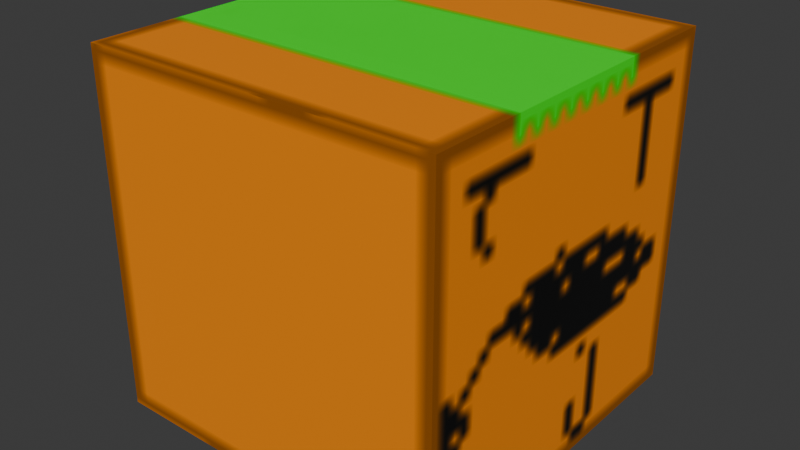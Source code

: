 # Source: Box_2.blend  (saved by Blender 5.0.119; exported with 4.5.12 LTS)
import bpy
from mathutils import Matrix  # noqa: F401  (used for matrix-valued properties, if any)

bpy.ops.wm.read_factory_settings(use_empty=True)
scene = bpy.context.scene
scene.name = 'Scene'

# ---- collections
col_collection = bpy.data.collections.new('Collection'); scene.collection.children.link(col_collection)

# ---- images (referenced by path relative to the original .blend; pixels are not part of the script)
import os
ASSET_DIR = os.environ.get("B2B_ASSET_DIR", "")  # directory of the original .blend (textures are referenced by path, not embedded)
HERE = os.path.dirname(os.path.abspath(__file__))  # packed textures are extracted next to this script under _unpacked/

def load_image(name, relpath, width, height, colorspace="sRGB"):
    """Load a texture the original file referenced (path relative to the .blend, or extracted next to this script)."""
    p = next((c for c in (os.path.join(HERE, relpath), os.path.join(ASSET_DIR, relpath)) if relpath and os.path.exists(c)), "")
    if p:
        img = bpy.data.images.load(p, check_existing=True)
        img.name = name
    else:  # same state as the original file: an image datablock whose file is absent (Cycles renders it pink)
        img = bpy.data.images.new(name, width, height)
        img.source = "FILE"
        img.filepath = "//" + (relpath or name)
    img.colorspace_settings.name = colorspace
    return img
img_booooooooox = load_image('booooooooox', '_unpacked/booooooooox.311e5460.png', 128, 128, 'sRGB')

# ---- materials (node trees are filled in below, after node groups)
mat_material_001 = bpy.data.materials.new('Material.001')

# ---- material node trees
mat_material_001.use_nodes = True; mat_material_001.node_tree.nodes.clear()
_N = mat_material_001.node_tree.nodes; _L = mat_material_001.node_tree.links
n0 = _N.new('ShaderNodeBsdfPrincipled'); n0.name = 'Principled BSDF'; n0.location = (-200, 100)
n1 = _N.new('ShaderNodeOutputMaterial'); n1.name = 'Material Output'; n1.location = (200, 100)
n2 = _N.new('ShaderNodeTexImage'); n2.name = 'Image Texture'; n2.location = (-693, 27)
n2.image = img_booooooooox
_L.new(n0.outputs[0], n1.inputs[0])
_L.new(n2.outputs[0], n0.inputs[0])
_L.new(n2.outputs[1], n0.inputs[4])
n1.is_active_output = True

# ---- world
world_world = bpy.data.worlds.new('World'); scene.world = world_world
world_world.use_nodes = True; world_world.node_tree.nodes.clear()
_N = world_world.node_tree.nodes; _L = world_world.node_tree.links
n0 = _N.new('ShaderNodeOutputWorld'); n0.name = 'World Output'; n0.location = (200, 100)
n1 = _N.new('ShaderNodeBackground'); n1.name = 'Background'; n1.location = (-200, 100)
n1.inputs[0].default_value = (0.05088, 0.05088, 0.05088, 1.0)
_L.new(n1.outputs[0], n0.inputs[0])
n0.is_active_output = True
world_world.color = (0.05088, 0.05088, 0.05088)
world_world.sun_shadow_jitter_overblur = 0.0

# ---- meshes
me_cube_001 = bpy.data.meshes.new('Cube.001')
me_cube_001.from_pydata([(-1.0, -1.0, -1.0), (-1.0, -1.0, 1.0), (-1.0, 1.0, -1.0), (-1.0, 1.0, 1.0), (1.0, -1.0, -1.0), (1.0, -1.0, 1.0), (1.0, 1.0, -1.0), (1.0, 1.0, 1.0)], [], [(0, 1, 3, 2), (2, 3, 7, 6), (6, 7, 5, 4), (4, 5, 1, 0), (2, 6, 4, 0), (7, 3, 1, 5)])
_uv = me_cube_001.uv_layers.new(name='UVMap')
_uv.uv.foreach_set('vector', [0.375, 0.0, 0.625, 0.0, 0.625, 0.25, 0.375, 0.25, 0.375, 0.25, 0.625, 0.25, 0.625, 0.5, 0.375, 0.5, 0.375, 0.5, 0.625, 0.5, 0.625, 0.75, 0.375, 0.75, 0.375, 0.75, 0.625, 0.75, 0.625, 1.0, 0.375, 1.0, 0.125, 0.5, 0.375, 0.5, 0.375, 0.75, 0.125, 0.75, 0.625, 0.5, 0.875, 0.5, 0.875, 0.75, 0.625, 0.75])
me_cube_001.materials.append(mat_material_001)
me_cube_001.update()

# ---- objects
ob_cube = bpy.data.objects.new('Cube', me_cube_001)

# ---- transforms, parenting, visibility, modifiers, constraints
ob_cube.location = (0.0, 0.0, 0.0)

# ---- collection membership
col_collection.objects.link(ob_cube)

# ---- scene / render settings (as saved in the file)
scene.frame_start = 1; scene.frame_end = 250; scene.frame_set(134)
scene.render.engine = 'BLENDER_EEVEE_NEXT'
scene.render.bake_bias = 0.0
scene.render.bake_samples = 0
scene.cycles.sampling_pattern = 'TABULATED_SOBOL'
scene.eevee.use_volume_custom_range = False
bpy.context.view_layer.update()

# ---- added for rendering (the .blend has no active camera and no usable light): camera, sun
cam_auto = bpy.data.cameras.new('AutoCamera')
cam_auto.lens = 50.0
cam_auto.sensor_width = 36.0
cam_auto.clip_end = 1000.0
ob_auto_camera = bpy.data.objects.new('AutoCamera', cam_auto)
scene.collection.objects.link(ob_auto_camera)
ob_auto_camera.location = (3.20507, -3.84609, 2.56406)
ob_auto_camera.rotation_euler = (1.09748, -7.21219e-08, 0.694738)
scene.camera = ob_auto_camera
light_auto_sun = bpy.data.lights.new('AutoSun', 'SUN')
light_auto_sun.energy = 3.0
light_auto_sun.angle = 0.0523599
ob_auto_sun = bpy.data.objects.new('AutoSun', light_auto_sun)
scene.collection.objects.link(ob_auto_sun)
ob_auto_sun.rotation_euler = (0.872665, 0.174533, 0.523599)
bpy.context.view_layer.update()
